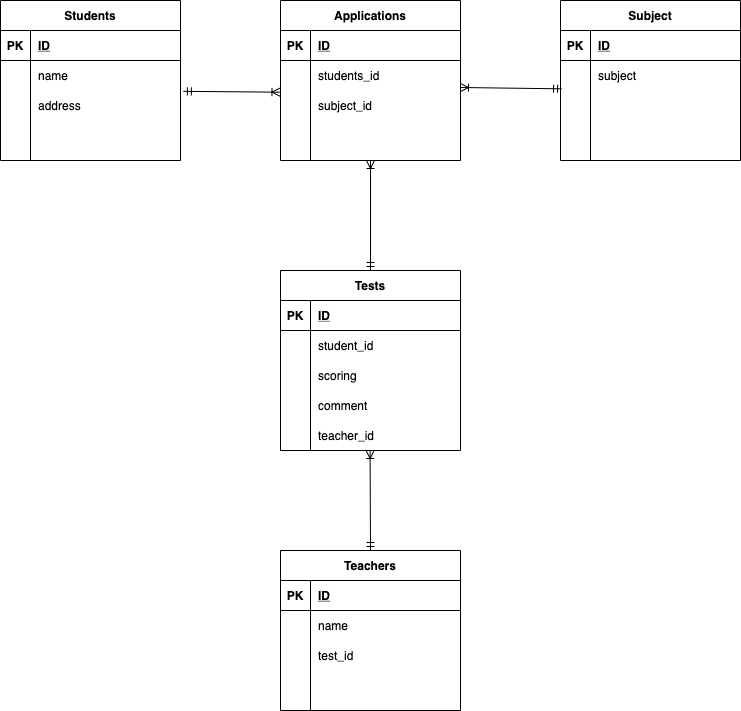

The diagram above was exported from draw.io. Its source (the exported page's mxGraphModel, read from the mxfile embedded in the PNG):
<mxGraphModel dx="758" dy="564" grid="1" gridSize="10" guides="1" tooltips="1" connect="1" arrows="1" fold="1" page="1" pageScale="1" pageWidth="827" pageHeight="1169" math="0" shadow="0">
  <root>
    <mxCell id="0" />
    <mxCell id="1" parent="0" />
    <mxCell id="88" value="Students" style="shape=table;startSize=30;container=1;collapsible=1;childLayout=tableLayout;fixedRows=1;rowLines=0;fontStyle=1;align=center;resizeLast=1;" parent="1" vertex="1">
      <mxGeometry x="40" y="40" width="180" height="160" as="geometry" />
    </mxCell>
    <mxCell id="89" value="" style="shape=partialRectangle;collapsible=0;dropTarget=0;pointerEvents=0;fillColor=none;top=0;left=0;bottom=1;right=0;points=[[0,0.5],[1,0.5]];portConstraint=eastwest;" parent="88" vertex="1">
      <mxGeometry y="30" width="180" height="30" as="geometry" />
    </mxCell>
    <mxCell id="90" value="PK" style="shape=partialRectangle;connectable=0;fillColor=none;top=0;left=0;bottom=0;right=0;fontStyle=1;overflow=hidden;" parent="89" vertex="1">
      <mxGeometry width="30" height="30" as="geometry" />
    </mxCell>
    <mxCell id="91" value="ID" style="shape=partialRectangle;connectable=0;fillColor=none;top=0;left=0;bottom=0;right=0;align=left;spacingLeft=6;fontStyle=5;overflow=hidden;" parent="89" vertex="1">
      <mxGeometry x="30" width="150" height="30" as="geometry" />
    </mxCell>
    <mxCell id="92" value="" style="shape=partialRectangle;collapsible=0;dropTarget=0;pointerEvents=0;fillColor=none;top=0;left=0;bottom=0;right=0;points=[[0,0.5],[1,0.5]];portConstraint=eastwest;" parent="88" vertex="1">
      <mxGeometry y="60" width="180" height="30" as="geometry" />
    </mxCell>
    <mxCell id="93" value="" style="shape=partialRectangle;connectable=0;fillColor=none;top=0;left=0;bottom=0;right=0;editable=1;overflow=hidden;" parent="92" vertex="1">
      <mxGeometry width="30" height="30" as="geometry" />
    </mxCell>
    <mxCell id="94" value="name" style="shape=partialRectangle;connectable=0;fillColor=none;top=0;left=0;bottom=0;right=0;align=left;spacingLeft=6;overflow=hidden;" parent="92" vertex="1">
      <mxGeometry x="30" width="150" height="30" as="geometry" />
    </mxCell>
    <mxCell id="95" value="" style="shape=partialRectangle;collapsible=0;dropTarget=0;pointerEvents=0;fillColor=none;top=0;left=0;bottom=0;right=0;points=[[0,0.5],[1,0.5]];portConstraint=eastwest;" parent="88" vertex="1">
      <mxGeometry y="90" width="180" height="30" as="geometry" />
    </mxCell>
    <mxCell id="96" value="" style="shape=partialRectangle;connectable=0;fillColor=none;top=0;left=0;bottom=0;right=0;editable=1;overflow=hidden;" parent="95" vertex="1">
      <mxGeometry width="30" height="30" as="geometry" />
    </mxCell>
    <mxCell id="97" value="address" style="shape=partialRectangle;connectable=0;fillColor=none;top=0;left=0;bottom=0;right=0;align=left;spacingLeft=6;overflow=hidden;" parent="95" vertex="1">
      <mxGeometry x="30" width="150" height="30" as="geometry" />
    </mxCell>
    <mxCell id="98" value="" style="shape=partialRectangle;collapsible=0;dropTarget=0;pointerEvents=0;fillColor=none;top=0;left=0;bottom=0;right=0;points=[[0,0.5],[1,0.5]];portConstraint=eastwest;" parent="88" vertex="1">
      <mxGeometry y="120" width="180" height="30" as="geometry" />
    </mxCell>
    <mxCell id="99" value="" style="shape=partialRectangle;connectable=0;fillColor=none;top=0;left=0;bottom=0;right=0;editable=1;overflow=hidden;" parent="98" vertex="1">
      <mxGeometry width="30" height="30" as="geometry" />
    </mxCell>
    <mxCell id="100" value="" style="shape=partialRectangle;connectable=0;fillColor=none;top=0;left=0;bottom=0;right=0;align=left;spacingLeft=6;overflow=hidden;" parent="98" vertex="1">
      <mxGeometry x="30" width="150" height="30" as="geometry" />
    </mxCell>
    <mxCell id="170" value="Applications" style="shape=table;startSize=30;container=1;collapsible=1;childLayout=tableLayout;fixedRows=1;rowLines=0;fontStyle=1;align=center;resizeLast=1;" parent="1" vertex="1">
      <mxGeometry x="320" y="40" width="180" height="160" as="geometry" />
    </mxCell>
    <mxCell id="171" value="" style="shape=partialRectangle;collapsible=0;dropTarget=0;pointerEvents=0;fillColor=none;top=0;left=0;bottom=1;right=0;points=[[0,0.5],[1,0.5]];portConstraint=eastwest;" parent="170" vertex="1">
      <mxGeometry y="30" width="180" height="30" as="geometry" />
    </mxCell>
    <mxCell id="172" value="PK" style="shape=partialRectangle;connectable=0;fillColor=none;top=0;left=0;bottom=0;right=0;fontStyle=1;overflow=hidden;" parent="171" vertex="1">
      <mxGeometry width="30" height="30" as="geometry" />
    </mxCell>
    <mxCell id="173" value="ID" style="shape=partialRectangle;connectable=0;fillColor=none;top=0;left=0;bottom=0;right=0;align=left;spacingLeft=6;fontStyle=5;overflow=hidden;" parent="171" vertex="1">
      <mxGeometry x="30" width="150" height="30" as="geometry" />
    </mxCell>
    <mxCell id="174" value="" style="shape=partialRectangle;collapsible=0;dropTarget=0;pointerEvents=0;fillColor=none;top=0;left=0;bottom=0;right=0;points=[[0,0.5],[1,0.5]];portConstraint=eastwest;" parent="170" vertex="1">
      <mxGeometry y="60" width="180" height="30" as="geometry" />
    </mxCell>
    <mxCell id="175" value="" style="shape=partialRectangle;connectable=0;fillColor=none;top=0;left=0;bottom=0;right=0;editable=1;overflow=hidden;" parent="174" vertex="1">
      <mxGeometry width="30" height="30" as="geometry" />
    </mxCell>
    <mxCell id="176" value="students_id" style="shape=partialRectangle;connectable=0;fillColor=none;top=0;left=0;bottom=0;right=0;align=left;spacingLeft=6;overflow=hidden;" parent="174" vertex="1">
      <mxGeometry x="30" width="150" height="30" as="geometry" />
    </mxCell>
    <mxCell id="177" value="" style="shape=partialRectangle;collapsible=0;dropTarget=0;pointerEvents=0;fillColor=none;top=0;left=0;bottom=0;right=0;points=[[0,0.5],[1,0.5]];portConstraint=eastwest;" parent="170" vertex="1">
      <mxGeometry y="90" width="180" height="30" as="geometry" />
    </mxCell>
    <mxCell id="178" value="" style="shape=partialRectangle;connectable=0;fillColor=none;top=0;left=0;bottom=0;right=0;editable=1;overflow=hidden;" parent="177" vertex="1">
      <mxGeometry width="30" height="30" as="geometry" />
    </mxCell>
    <mxCell id="179" value="subject_id" style="shape=partialRectangle;connectable=0;fillColor=none;top=0;left=0;bottom=0;right=0;align=left;spacingLeft=6;overflow=hidden;" parent="177" vertex="1">
      <mxGeometry x="30" width="150" height="30" as="geometry" />
    </mxCell>
    <mxCell id="180" value="" style="shape=partialRectangle;collapsible=0;dropTarget=0;pointerEvents=0;fillColor=none;top=0;left=0;bottom=0;right=0;points=[[0,0.5],[1,0.5]];portConstraint=eastwest;" parent="170" vertex="1">
      <mxGeometry y="120" width="180" height="30" as="geometry" />
    </mxCell>
    <mxCell id="181" value="" style="shape=partialRectangle;connectable=0;fillColor=none;top=0;left=0;bottom=0;right=0;editable=1;overflow=hidden;" parent="180" vertex="1">
      <mxGeometry width="30" height="30" as="geometry" />
    </mxCell>
    <mxCell id="182" value="" style="shape=partialRectangle;connectable=0;fillColor=none;top=0;left=0;bottom=0;right=0;align=left;spacingLeft=6;overflow=hidden;" parent="180" vertex="1">
      <mxGeometry x="30" width="150" height="30" as="geometry" />
    </mxCell>
    <mxCell id="183" value="Subject" style="shape=table;startSize=30;container=1;collapsible=1;childLayout=tableLayout;fixedRows=1;rowLines=0;fontStyle=1;align=center;resizeLast=1;" parent="1" vertex="1">
      <mxGeometry x="600" y="40" width="180" height="160" as="geometry" />
    </mxCell>
    <mxCell id="184" value="" style="shape=partialRectangle;collapsible=0;dropTarget=0;pointerEvents=0;fillColor=none;top=0;left=0;bottom=1;right=0;points=[[0,0.5],[1,0.5]];portConstraint=eastwest;" parent="183" vertex="1">
      <mxGeometry y="30" width="180" height="30" as="geometry" />
    </mxCell>
    <mxCell id="185" value="PK" style="shape=partialRectangle;connectable=0;fillColor=none;top=0;left=0;bottom=0;right=0;fontStyle=1;overflow=hidden;" parent="184" vertex="1">
      <mxGeometry width="30" height="30" as="geometry" />
    </mxCell>
    <mxCell id="186" value="ID" style="shape=partialRectangle;connectable=0;fillColor=none;top=0;left=0;bottom=0;right=0;align=left;spacingLeft=6;fontStyle=5;overflow=hidden;" parent="184" vertex="1">
      <mxGeometry x="30" width="150" height="30" as="geometry" />
    </mxCell>
    <mxCell id="187" value="" style="shape=partialRectangle;collapsible=0;dropTarget=0;pointerEvents=0;fillColor=none;top=0;left=0;bottom=0;right=0;points=[[0,0.5],[1,0.5]];portConstraint=eastwest;" parent="183" vertex="1">
      <mxGeometry y="60" width="180" height="30" as="geometry" />
    </mxCell>
    <mxCell id="188" value="" style="shape=partialRectangle;connectable=0;fillColor=none;top=0;left=0;bottom=0;right=0;editable=1;overflow=hidden;" parent="187" vertex="1">
      <mxGeometry width="30" height="30" as="geometry" />
    </mxCell>
    <mxCell id="189" value="subject" style="shape=partialRectangle;connectable=0;fillColor=none;top=0;left=0;bottom=0;right=0;align=left;spacingLeft=6;overflow=hidden;" parent="187" vertex="1">
      <mxGeometry x="30" width="150" height="30" as="geometry" />
    </mxCell>
    <mxCell id="190" value="" style="shape=partialRectangle;collapsible=0;dropTarget=0;pointerEvents=0;fillColor=none;top=0;left=0;bottom=0;right=0;points=[[0,0.5],[1,0.5]];portConstraint=eastwest;" parent="183" vertex="1">
      <mxGeometry y="90" width="180" height="30" as="geometry" />
    </mxCell>
    <mxCell id="191" value="" style="shape=partialRectangle;connectable=0;fillColor=none;top=0;left=0;bottom=0;right=0;editable=1;overflow=hidden;" parent="190" vertex="1">
      <mxGeometry width="30" height="30" as="geometry" />
    </mxCell>
    <mxCell id="192" value="" style="shape=partialRectangle;connectable=0;fillColor=none;top=0;left=0;bottom=0;right=0;align=left;spacingLeft=6;overflow=hidden;" parent="190" vertex="1">
      <mxGeometry x="30" width="150" height="30" as="geometry" />
    </mxCell>
    <mxCell id="193" value="" style="shape=partialRectangle;collapsible=0;dropTarget=0;pointerEvents=0;fillColor=none;top=0;left=0;bottom=0;right=0;points=[[0,0.5],[1,0.5]];portConstraint=eastwest;" parent="183" vertex="1">
      <mxGeometry y="120" width="180" height="30" as="geometry" />
    </mxCell>
    <mxCell id="194" value="" style="shape=partialRectangle;connectable=0;fillColor=none;top=0;left=0;bottom=0;right=0;editable=1;overflow=hidden;" parent="193" vertex="1">
      <mxGeometry width="30" height="30" as="geometry" />
    </mxCell>
    <mxCell id="195" value="" style="shape=partialRectangle;connectable=0;fillColor=none;top=0;left=0;bottom=0;right=0;align=left;spacingLeft=6;overflow=hidden;" parent="193" vertex="1">
      <mxGeometry x="30" width="150" height="30" as="geometry" />
    </mxCell>
    <mxCell id="323" value="Teachers" style="shape=table;startSize=30;container=1;collapsible=1;childLayout=tableLayout;fixedRows=1;rowLines=0;fontStyle=1;align=center;resizeLast=1;" parent="1" vertex="1">
      <mxGeometry x="320" y="590" width="180" height="160" as="geometry" />
    </mxCell>
    <mxCell id="324" value="" style="shape=partialRectangle;collapsible=0;dropTarget=0;pointerEvents=0;fillColor=none;top=0;left=0;bottom=1;right=0;points=[[0,0.5],[1,0.5]];portConstraint=eastwest;" parent="323" vertex="1">
      <mxGeometry y="30" width="180" height="30" as="geometry" />
    </mxCell>
    <mxCell id="325" value="PK" style="shape=partialRectangle;connectable=0;fillColor=none;top=0;left=0;bottom=0;right=0;fontStyle=1;overflow=hidden;" parent="324" vertex="1">
      <mxGeometry width="30" height="30" as="geometry" />
    </mxCell>
    <mxCell id="326" value="ID" style="shape=partialRectangle;connectable=0;fillColor=none;top=0;left=0;bottom=0;right=0;align=left;spacingLeft=6;fontStyle=5;overflow=hidden;" parent="324" vertex="1">
      <mxGeometry x="30" width="150" height="30" as="geometry" />
    </mxCell>
    <mxCell id="327" value="" style="shape=partialRectangle;collapsible=0;dropTarget=0;pointerEvents=0;fillColor=none;top=0;left=0;bottom=0;right=0;points=[[0,0.5],[1,0.5]];portConstraint=eastwest;" parent="323" vertex="1">
      <mxGeometry y="60" width="180" height="30" as="geometry" />
    </mxCell>
    <mxCell id="328" value="" style="shape=partialRectangle;connectable=0;fillColor=none;top=0;left=0;bottom=0;right=0;editable=1;overflow=hidden;" parent="327" vertex="1">
      <mxGeometry width="30" height="30" as="geometry" />
    </mxCell>
    <mxCell id="329" value="name" style="shape=partialRectangle;connectable=0;fillColor=none;top=0;left=0;bottom=0;right=0;align=left;spacingLeft=6;overflow=hidden;" parent="327" vertex="1">
      <mxGeometry x="30" width="150" height="30" as="geometry" />
    </mxCell>
    <mxCell id="330" value="" style="shape=partialRectangle;collapsible=0;dropTarget=0;pointerEvents=0;fillColor=none;top=0;left=0;bottom=0;right=0;points=[[0,0.5],[1,0.5]];portConstraint=eastwest;" parent="323" vertex="1">
      <mxGeometry y="90" width="180" height="30" as="geometry" />
    </mxCell>
    <mxCell id="331" value="" style="shape=partialRectangle;connectable=0;fillColor=none;top=0;left=0;bottom=0;right=0;editable=1;overflow=hidden;" parent="330" vertex="1">
      <mxGeometry width="30" height="30" as="geometry" />
    </mxCell>
    <mxCell id="332" value="test_id" style="shape=partialRectangle;connectable=0;fillColor=none;top=0;left=0;bottom=0;right=0;align=left;spacingLeft=6;overflow=hidden;" parent="330" vertex="1">
      <mxGeometry x="30" width="150" height="30" as="geometry" />
    </mxCell>
    <mxCell id="333" value="" style="shape=partialRectangle;collapsible=0;dropTarget=0;pointerEvents=0;fillColor=none;top=0;left=0;bottom=0;right=0;points=[[0,0.5],[1,0.5]];portConstraint=eastwest;" parent="323" vertex="1">
      <mxGeometry y="120" width="180" height="30" as="geometry" />
    </mxCell>
    <mxCell id="334" value="" style="shape=partialRectangle;connectable=0;fillColor=none;top=0;left=0;bottom=0;right=0;editable=1;overflow=hidden;" parent="333" vertex="1">
      <mxGeometry width="30" height="30" as="geometry" />
    </mxCell>
    <mxCell id="335" value="" style="shape=partialRectangle;connectable=0;fillColor=none;top=0;left=0;bottom=0;right=0;align=left;spacingLeft=6;overflow=hidden;" parent="333" vertex="1">
      <mxGeometry x="30" width="150" height="30" as="geometry" />
    </mxCell>
    <mxCell id="336" value="Tests" style="shape=table;startSize=30;container=1;collapsible=1;childLayout=tableLayout;fixedRows=1;rowLines=0;fontStyle=1;align=center;resizeLast=1;" parent="1" vertex="1">
      <mxGeometry x="320" y="310" width="180" height="180" as="geometry" />
    </mxCell>
    <mxCell id="337" value="" style="shape=partialRectangle;collapsible=0;dropTarget=0;pointerEvents=0;fillColor=none;top=0;left=0;bottom=1;right=0;points=[[0,0.5],[1,0.5]];portConstraint=eastwest;" parent="336" vertex="1">
      <mxGeometry y="30" width="180" height="30" as="geometry" />
    </mxCell>
    <mxCell id="338" value="PK" style="shape=partialRectangle;connectable=0;fillColor=none;top=0;left=0;bottom=0;right=0;fontStyle=1;overflow=hidden;" parent="337" vertex="1">
      <mxGeometry width="30" height="30" as="geometry" />
    </mxCell>
    <mxCell id="339" value="ID" style="shape=partialRectangle;connectable=0;fillColor=none;top=0;left=0;bottom=0;right=0;align=left;spacingLeft=6;fontStyle=5;overflow=hidden;" parent="337" vertex="1">
      <mxGeometry x="30" width="150" height="30" as="geometry" />
    </mxCell>
    <mxCell id="340" value="" style="shape=partialRectangle;collapsible=0;dropTarget=0;pointerEvents=0;fillColor=none;top=0;left=0;bottom=0;right=0;points=[[0,0.5],[1,0.5]];portConstraint=eastwest;" parent="336" vertex="1">
      <mxGeometry y="60" width="180" height="30" as="geometry" />
    </mxCell>
    <mxCell id="341" value="" style="shape=partialRectangle;connectable=0;fillColor=none;top=0;left=0;bottom=0;right=0;editable=1;overflow=hidden;" parent="340" vertex="1">
      <mxGeometry width="30" height="30" as="geometry" />
    </mxCell>
    <mxCell id="342" value="student_id" style="shape=partialRectangle;connectable=0;fillColor=none;top=0;left=0;bottom=0;right=0;align=left;spacingLeft=6;overflow=hidden;" parent="340" vertex="1">
      <mxGeometry x="30" width="150" height="30" as="geometry" />
    </mxCell>
    <mxCell id="346" value="" style="shape=partialRectangle;collapsible=0;dropTarget=0;pointerEvents=0;fillColor=none;top=0;left=0;bottom=0;right=0;points=[[0,0.5],[1,0.5]];portConstraint=eastwest;" parent="336" vertex="1">
      <mxGeometry y="90" width="180" height="30" as="geometry" />
    </mxCell>
    <mxCell id="347" value="" style="shape=partialRectangle;connectable=0;fillColor=none;top=0;left=0;bottom=0;right=0;editable=1;overflow=hidden;" parent="346" vertex="1">
      <mxGeometry width="30" height="30" as="geometry" />
    </mxCell>
    <mxCell id="348" value="scoring" style="shape=partialRectangle;connectable=0;fillColor=none;top=0;left=0;bottom=0;right=0;align=left;spacingLeft=6;overflow=hidden;" parent="346" vertex="1">
      <mxGeometry x="30" width="150" height="30" as="geometry" />
    </mxCell>
    <mxCell id="343" value="" style="shape=partialRectangle;collapsible=0;dropTarget=0;pointerEvents=0;fillColor=none;top=0;left=0;bottom=0;right=0;points=[[0,0.5],[1,0.5]];portConstraint=eastwest;" parent="336" vertex="1">
      <mxGeometry y="120" width="180" height="30" as="geometry" />
    </mxCell>
    <mxCell id="344" value="" style="shape=partialRectangle;connectable=0;fillColor=none;top=0;left=0;bottom=0;right=0;editable=1;overflow=hidden;" parent="343" vertex="1">
      <mxGeometry width="30" height="30" as="geometry" />
    </mxCell>
    <mxCell id="345" value="" style="shape=partialRectangle;connectable=0;fillColor=none;top=0;left=0;bottom=0;right=0;align=left;spacingLeft=6;overflow=hidden;" parent="343" vertex="1">
      <mxGeometry x="30" width="150" height="30" as="geometry" />
    </mxCell>
    <mxCell id="351" value="" style="fontSize=12;html=1;endArrow=ERoneToMany;startArrow=ERmandOne;exitX=0.006;exitY=-0.056;exitDx=0;exitDy=0;exitPerimeter=0;" parent="1" source="190" edge="1">
      <mxGeometry width="100" height="100" relative="1" as="geometry">
        <mxPoint x="597" y="127" as="sourcePoint" />
        <mxPoint x="500" y="127" as="targetPoint" />
      </mxGeometry>
    </mxCell>
    <mxCell id="358" value="comment" style="shape=partialRectangle;connectable=0;fillColor=none;top=0;left=0;bottom=0;right=0;align=left;spacingLeft=6;overflow=hidden;" parent="1" vertex="1">
      <mxGeometry x="350" y="430" width="150" height="30" as="geometry" />
    </mxCell>
    <mxCell id="359" value="" style="fontSize=12;html=1;endArrow=ERoneToMany;startArrow=ERmandOne;exitX=1.016;exitY=0.028;exitDx=0;exitDy=0;exitPerimeter=0;entryX=-0.003;entryY=0.056;entryDx=0;entryDy=0;entryPerimeter=0;" parent="1" source="95" target="177" edge="1">
      <mxGeometry width="100" height="100" relative="1" as="geometry">
        <mxPoint x="320" y="122" as="sourcePoint" />
        <mxPoint x="610" y="125" as="targetPoint" />
        <Array as="points" />
      </mxGeometry>
    </mxCell>
    <mxCell id="360" value="" style="fontSize=12;html=1;endArrow=ERoneToMany;startArrow=ERmandOne;entryX=0.5;entryY=1;entryDx=0;entryDy=0;exitX=0.5;exitY=0;exitDx=0;exitDy=0;" parent="1" source="336" target="170" edge="1">
      <mxGeometry width="100" height="100" relative="1" as="geometry">
        <mxPoint x="370" y="300" as="sourcePoint" />
        <mxPoint x="490" y="190" as="targetPoint" />
      </mxGeometry>
    </mxCell>
    <mxCell id="361" value="" style="fontSize=12;html=1;endArrow=ERoneToMany;startArrow=ERmandOne;entryX=0.5;entryY=1;entryDx=0;entryDy=0;" parent="1" edge="1">
      <mxGeometry width="100" height="100" relative="1" as="geometry">
        <mxPoint x="410" y="590" as="sourcePoint" />
        <mxPoint x="409.58" y="490" as="targetPoint" />
      </mxGeometry>
    </mxCell>
    <mxCell id="362" value="teacher_id" style="shape=partialRectangle;connectable=0;fillColor=none;top=0;left=0;bottom=0;right=0;align=left;spacingLeft=6;overflow=hidden;" vertex="1" parent="1">
      <mxGeometry x="350" y="460" width="150" height="30" as="geometry" />
    </mxCell>
  </root>
</mxGraphModel>